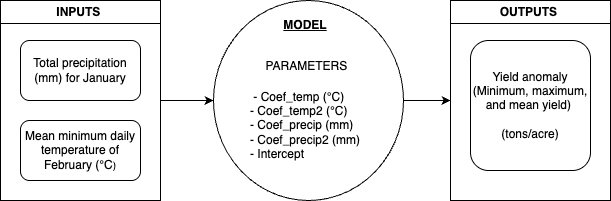

The diagram above was exported from draw.io. Its source (the exported page's mxGraphModel, read from the mxfile embedded in the PNG):
<mxGraphModel dx="570" dy="698" grid="1" gridSize="10" guides="1" tooltips="1" connect="1" arrows="1" fold="1" page="1" pageScale="1" pageWidth="850" pageHeight="1100" math="0" shadow="0">
  <root>
    <mxCell id="0" />
    <mxCell id="1" parent="0" />
    <mxCell id="ZAcNcMGM0neEZhysrM27-13" style="edgeStyle=orthogonalEdgeStyle;rounded=0;orthogonalLoop=1;jettySize=auto;html=1;exitX=1;exitY=0.5;exitDx=0;exitDy=0;entryX=0;entryY=0.5;entryDx=0;entryDy=0;" edge="1" parent="1" source="ZAcNcMGM0neEZhysrM27-1" target="ZAcNcMGM0neEZhysrM27-4">
      <mxGeometry relative="1" as="geometry" />
    </mxCell>
    <mxCell id="ZAcNcMGM0neEZhysrM27-1" value="INPUTS&amp;nbsp;" style="swimlane;whiteSpace=wrap;html=1;" vertex="1" parent="1">
      <mxGeometry x="20" y="20" width="160" height="200" as="geometry" />
    </mxCell>
    <mxCell id="ZAcNcMGM0neEZhysrM27-2" value="Total precipitation (mm) for January" style="rounded=1;whiteSpace=wrap;html=1;" vertex="1" parent="ZAcNcMGM0neEZhysrM27-1">
      <mxGeometry x="20" y="40" width="120" height="60" as="geometry" />
    </mxCell>
    <mxCell id="ZAcNcMGM0neEZhysrM27-3" value="Mean minimum daily temperature of February (°C&lt;span style=&quot;font-size: 10px;&quot;&gt;)&lt;/span&gt;" style="rounded=1;whiteSpace=wrap;html=1;" vertex="1" parent="ZAcNcMGM0neEZhysrM27-1">
      <mxGeometry x="20" y="120" width="120" height="60" as="geometry" />
    </mxCell>
    <mxCell id="ZAcNcMGM0neEZhysrM27-14" style="edgeStyle=orthogonalEdgeStyle;rounded=0;orthogonalLoop=1;jettySize=auto;html=1;exitX=1;exitY=0.5;exitDx=0;exitDy=0;entryX=0;entryY=0.5;entryDx=0;entryDy=0;" edge="1" parent="1" source="ZAcNcMGM0neEZhysrM27-4" target="ZAcNcMGM0neEZhysrM27-10">
      <mxGeometry relative="1" as="geometry" />
    </mxCell>
    <mxCell id="ZAcNcMGM0neEZhysrM27-4" value="" style="ellipse;whiteSpace=wrap;html=1;" vertex="1" parent="1">
      <mxGeometry x="233" y="20" width="190" height="200" as="geometry" />
    </mxCell>
    <mxCell id="ZAcNcMGM0neEZhysrM27-5" value="&lt;b&gt;&lt;u&gt;MODEL&lt;/u&gt;&lt;/b&gt;" style="text;html=1;align=center;verticalAlign=middle;whiteSpace=wrap;rounded=0;" vertex="1" parent="1">
      <mxGeometry x="295" y="30" width="60" height="30" as="geometry" />
    </mxCell>
    <mxCell id="ZAcNcMGM0neEZhysrM27-8" value="PARAMETERS&amp;nbsp;" style="text;html=1;align=center;verticalAlign=middle;whiteSpace=wrap;rounded=0;" vertex="1" parent="1">
      <mxGeometry x="298" y="71" width="60" height="30" as="geometry" />
    </mxCell>
    <mxCell id="ZAcNcMGM0neEZhysrM27-9" value="&lt;div&gt;&amp;nbsp;- Coef_temp (°C)&amp;nbsp;&lt;/div&gt;&lt;div&gt;- Coef_temp2 (°C)&amp;nbsp;&lt;/div&gt;&lt;div&gt;- Coef_precip (mm)&lt;/div&gt;&lt;div&gt;- Coef_precip2 (mm)&amp;nbsp;&amp;nbsp;&lt;/div&gt;&lt;div&gt;- Intercept&amp;nbsp;&lt;/div&gt;" style="text;html=1;align=left;verticalAlign=middle;whiteSpace=wrap;rounded=0;" vertex="1" parent="1">
      <mxGeometry x="268" y="100" width="120" height="90" as="geometry" />
    </mxCell>
    <mxCell id="ZAcNcMGM0neEZhysrM27-10" value="OUTPUTS&amp;nbsp;" style="swimlane;whiteSpace=wrap;html=1;" vertex="1" parent="1">
      <mxGeometry x="470" y="20" width="160" height="200" as="geometry" />
    </mxCell>
    <mxCell id="ZAcNcMGM0neEZhysrM27-11" value="Yield anomaly&lt;div&gt;(Minimum, maximum, and mean yield)&amp;nbsp;&lt;/div&gt;&lt;div&gt;&lt;br&gt;&lt;/div&gt;&lt;div&gt;&amp;nbsp;(tons/acre)&amp;nbsp;&lt;/div&gt;" style="rounded=1;whiteSpace=wrap;html=1;" vertex="1" parent="ZAcNcMGM0neEZhysrM27-10">
      <mxGeometry x="20" y="40" width="120" height="130" as="geometry" />
    </mxCell>
  </root>
</mxGraphModel>